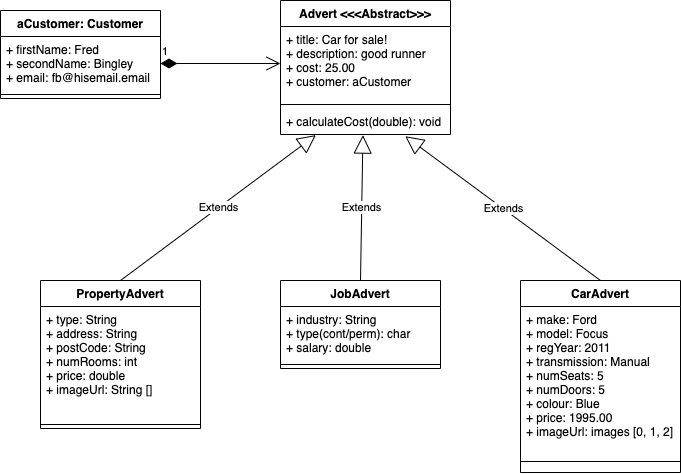

The diagram above was exported from draw.io. Its source (the exported page's mxGraphModel, read from the mxfile embedded in the PNG):
<mxGraphModel dx="934" dy="516" grid="1" gridSize="10" guides="1" tooltips="1" connect="1" arrows="1" fold="1" page="1" pageScale="1" pageWidth="827" pageHeight="1169" math="0" shadow="0">
  <root>
    <mxCell id="0" />
    <mxCell id="1" parent="0" />
    <mxCell id="yI2RLJAyv01eiAfprhky-1" value="aCustomer: Customer" style="swimlane;fontStyle=1;align=center;verticalAlign=top;childLayout=stackLayout;horizontal=1;startSize=26;horizontalStack=0;resizeParent=1;resizeParentMax=0;resizeLast=0;collapsible=1;marginBottom=0;" vertex="1" parent="1">
      <mxGeometry x="40" y="90" width="160" height="88" as="geometry" />
    </mxCell>
    <mxCell id="yI2RLJAyv01eiAfprhky-2" value="+ firstName: Fred&#10;+ secondName: Bingley&#10;+ email: fb@hisemail.email" style="text;strokeColor=none;fillColor=none;align=left;verticalAlign=top;spacingLeft=4;spacingRight=4;overflow=hidden;rotatable=0;points=[[0,0.5],[1,0.5]];portConstraint=eastwest;" vertex="1" parent="yI2RLJAyv01eiAfprhky-1">
      <mxGeometry y="26" width="160" height="54" as="geometry" />
    </mxCell>
    <mxCell id="yI2RLJAyv01eiAfprhky-3" value="" style="line;strokeWidth=1;fillColor=none;align=left;verticalAlign=middle;spacingTop=-1;spacingLeft=3;spacingRight=3;rotatable=0;labelPosition=right;points=[];portConstraint=eastwest;" vertex="1" parent="yI2RLJAyv01eiAfprhky-1">
      <mxGeometry y="80" width="160" height="8" as="geometry" />
    </mxCell>
    <mxCell id="yI2RLJAyv01eiAfprhky-5" value="Advert &lt;&lt;&lt;Abstract&gt;&gt;&gt;" style="swimlane;fontStyle=1;align=center;verticalAlign=top;childLayout=stackLayout;horizontal=1;startSize=26;horizontalStack=0;resizeParent=1;resizeParentMax=0;resizeLast=0;collapsible=1;marginBottom=0;" vertex="1" parent="1">
      <mxGeometry x="320" y="80" width="170" height="134" as="geometry" />
    </mxCell>
    <mxCell id="yI2RLJAyv01eiAfprhky-6" value="+ title: Car for sale! &#10;+ description: good runner&#10;+ cost: 25.00&#10;+ customer: aCustomer" style="text;strokeColor=none;fillColor=none;align=left;verticalAlign=top;spacingLeft=4;spacingRight=4;overflow=hidden;rotatable=0;points=[[0,0.5],[1,0.5]];portConstraint=eastwest;" vertex="1" parent="yI2RLJAyv01eiAfprhky-5">
      <mxGeometry y="26" width="170" height="74" as="geometry" />
    </mxCell>
    <mxCell id="yI2RLJAyv01eiAfprhky-7" value="" style="line;strokeWidth=1;fillColor=none;align=left;verticalAlign=middle;spacingTop=-1;spacingLeft=3;spacingRight=3;rotatable=0;labelPosition=right;points=[];portConstraint=eastwest;" vertex="1" parent="yI2RLJAyv01eiAfprhky-5">
      <mxGeometry y="100" width="170" height="8" as="geometry" />
    </mxCell>
    <mxCell id="yI2RLJAyv01eiAfprhky-8" value="+ calculateCost(double): void" style="text;strokeColor=none;fillColor=none;align=left;verticalAlign=top;spacingLeft=4;spacingRight=4;overflow=hidden;rotatable=0;points=[[0,0.5],[1,0.5]];portConstraint=eastwest;" vertex="1" parent="yI2RLJAyv01eiAfprhky-5">
      <mxGeometry y="108" width="170" height="26" as="geometry" />
    </mxCell>
    <mxCell id="yI2RLJAyv01eiAfprhky-9" value="PropertyAdvert" style="swimlane;fontStyle=1;align=center;verticalAlign=top;childLayout=stackLayout;horizontal=1;startSize=26;horizontalStack=0;resizeParent=1;resizeParentMax=0;resizeLast=0;collapsible=1;marginBottom=0;" vertex="1" parent="1">
      <mxGeometry x="80" y="360" width="160" height="148" as="geometry" />
    </mxCell>
    <mxCell id="yI2RLJAyv01eiAfprhky-10" value="+ type: String&#10;+ address: String&#10;+ postCode: String&#10;+ numRooms: int&#10;+ price: double&#10;+ imageUrl: String []" style="text;strokeColor=none;fillColor=none;align=left;verticalAlign=top;spacingLeft=4;spacingRight=4;overflow=hidden;rotatable=0;points=[[0,0.5],[1,0.5]];portConstraint=eastwest;" vertex="1" parent="yI2RLJAyv01eiAfprhky-9">
      <mxGeometry y="26" width="160" height="114" as="geometry" />
    </mxCell>
    <mxCell id="yI2RLJAyv01eiAfprhky-11" value="" style="line;strokeWidth=1;fillColor=none;align=left;verticalAlign=middle;spacingTop=-1;spacingLeft=3;spacingRight=3;rotatable=0;labelPosition=right;points=[];portConstraint=eastwest;" vertex="1" parent="yI2RLJAyv01eiAfprhky-9">
      <mxGeometry y="140" width="160" height="8" as="geometry" />
    </mxCell>
    <mxCell id="yI2RLJAyv01eiAfprhky-22" value="1" style="endArrow=open;html=1;endSize=12;startArrow=diamondThin;startSize=14;startFill=1;edgeStyle=orthogonalEdgeStyle;align=left;verticalAlign=bottom;entryX=0;entryY=0.5;entryDx=0;entryDy=0;exitX=1;exitY=0.5;exitDx=0;exitDy=0;" edge="1" parent="1" source="yI2RLJAyv01eiAfprhky-2" target="yI2RLJAyv01eiAfprhky-6">
      <mxGeometry x="-1" y="3" relative="1" as="geometry">
        <mxPoint x="180" y="300" as="sourcePoint" />
        <mxPoint x="340" y="153" as="targetPoint" />
      </mxGeometry>
    </mxCell>
    <mxCell id="yI2RLJAyv01eiAfprhky-23" value="JobAdvert" style="swimlane;fontStyle=1;align=center;verticalAlign=top;childLayout=stackLayout;horizontal=1;startSize=26;horizontalStack=0;resizeParent=1;resizeParentMax=0;resizeLast=0;collapsible=1;marginBottom=0;" vertex="1" parent="1">
      <mxGeometry x="320" y="360" width="160" height="88" as="geometry" />
    </mxCell>
    <mxCell id="yI2RLJAyv01eiAfprhky-24" value="+ industry: String&#10;+ type(cont/perm): char&#10;+ salary: double" style="text;strokeColor=none;fillColor=none;align=left;verticalAlign=top;spacingLeft=4;spacingRight=4;overflow=hidden;rotatable=0;points=[[0,0.5],[1,0.5]];portConstraint=eastwest;" vertex="1" parent="yI2RLJAyv01eiAfprhky-23">
      <mxGeometry y="26" width="160" height="54" as="geometry" />
    </mxCell>
    <mxCell id="yI2RLJAyv01eiAfprhky-25" value="" style="line;strokeWidth=1;fillColor=none;align=left;verticalAlign=middle;spacingTop=-1;spacingLeft=3;spacingRight=3;rotatable=0;labelPosition=right;points=[];portConstraint=eastwest;" vertex="1" parent="yI2RLJAyv01eiAfprhky-23">
      <mxGeometry y="80" width="160" height="8" as="geometry" />
    </mxCell>
    <mxCell id="yI2RLJAyv01eiAfprhky-26" value="CarAdvert" style="swimlane;fontStyle=1;align=center;verticalAlign=top;childLayout=stackLayout;horizontal=1;startSize=26;horizontalStack=0;resizeParent=1;resizeParentMax=0;resizeLast=0;collapsible=1;marginBottom=0;" vertex="1" parent="1">
      <mxGeometry x="560" y="360" width="160" height="192" as="geometry" />
    </mxCell>
    <mxCell id="yI2RLJAyv01eiAfprhky-27" value="+ make: Ford&#10;+ model: Focus&#10;+ regYear: 2011&#10;+ transmission: Manual&#10;+ numSeats: 5&#10;+ numDoors: 5&#10;+ colour: Blue&#10;+ price: 1995.00&#10;+ imageUrl: images [0, 1, 2]" style="text;strokeColor=none;fillColor=none;align=left;verticalAlign=top;spacingLeft=4;spacingRight=4;overflow=hidden;rotatable=0;points=[[0,0.5],[1,0.5]];portConstraint=eastwest;" vertex="1" parent="yI2RLJAyv01eiAfprhky-26">
      <mxGeometry y="26" width="160" height="144" as="geometry" />
    </mxCell>
    <mxCell id="yI2RLJAyv01eiAfprhky-28" value="" style="line;strokeWidth=1;fillColor=none;align=left;verticalAlign=middle;spacingTop=-1;spacingLeft=3;spacingRight=3;rotatable=0;labelPosition=right;points=[];portConstraint=eastwest;" vertex="1" parent="yI2RLJAyv01eiAfprhky-26">
      <mxGeometry y="170" width="160" height="22" as="geometry" />
    </mxCell>
    <mxCell id="yI2RLJAyv01eiAfprhky-29" value="Extends" style="endArrow=block;endSize=16;endFill=0;html=1;entryX=0.208;entryY=1.023;entryDx=0;entryDy=0;entryPerimeter=0;exitX=0.5;exitY=0;exitDx=0;exitDy=0;" edge="1" parent="1" source="yI2RLJAyv01eiAfprhky-9" target="yI2RLJAyv01eiAfprhky-8">
      <mxGeometry width="160" relative="1" as="geometry">
        <mxPoint x="340" y="350" as="sourcePoint" />
        <mxPoint x="500" y="350" as="targetPoint" />
      </mxGeometry>
    </mxCell>
    <mxCell id="yI2RLJAyv01eiAfprhky-30" value="Extends" style="endArrow=block;endSize=16;endFill=0;html=1;entryX=0.485;entryY=1.023;entryDx=0;entryDy=0;entryPerimeter=0;exitX=0.5;exitY=0;exitDx=0;exitDy=0;" edge="1" parent="1" source="yI2RLJAyv01eiAfprhky-23" target="yI2RLJAyv01eiAfprhky-8">
      <mxGeometry width="160" relative="1" as="geometry">
        <mxPoint x="170" y="370" as="sourcePoint" />
        <mxPoint x="365.3599999999999" y="224.59799999999996" as="targetPoint" />
      </mxGeometry>
    </mxCell>
    <mxCell id="yI2RLJAyv01eiAfprhky-31" value="Extends" style="endArrow=block;endSize=16;endFill=0;html=1;exitX=0.5;exitY=0;exitDx=0;exitDy=0;entryX=0.734;entryY=1.068;entryDx=0;entryDy=0;entryPerimeter=0;" edge="1" parent="1" source="yI2RLJAyv01eiAfprhky-26" target="yI2RLJAyv01eiAfprhky-8">
      <mxGeometry width="160" relative="1" as="geometry">
        <mxPoint x="180" y="380" as="sourcePoint" />
        <mxPoint x="450" y="220" as="targetPoint" />
      </mxGeometry>
    </mxCell>
  </root>
</mxGraphModel>